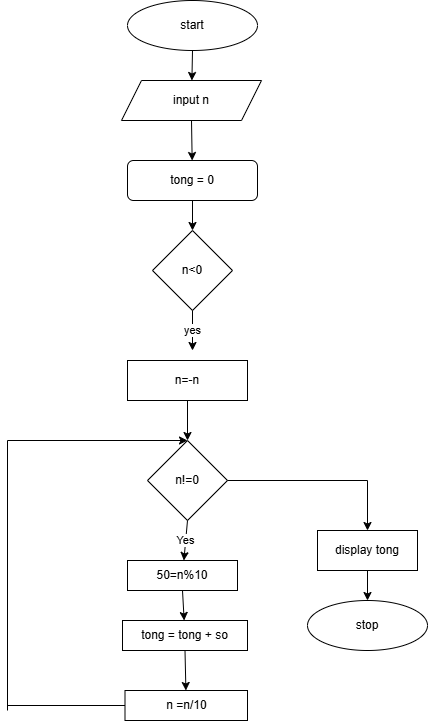

The diagram above was exported from draw.io. Its source (the exported page's mxGraphModel, read from the mxfile embedded in the PNG):
<mxGraphModel dx="774" dy="2763" grid="1" gridSize="10" guides="1" tooltips="1" connect="1" arrows="1" fold="1" page="1" pageScale="1" pageWidth="827" pageHeight="1169" math="0" shadow="0">
  <root>
    <mxCell id="0" />
    <mxCell id="1" parent="0" />
    <mxCell id="DEpvLcczBYSl-WXPZ-G--6" parent="1" style="ellipse;whiteSpace=wrap;html=1;" value="start" vertex="1">
      <mxGeometry height="50" width="130" x="280" y="-2320" as="geometry" />
    </mxCell>
    <mxCell id="DEpvLcczBYSl-WXPZ-G--7" edge="1" parent="1" source="DEpvLcczBYSl-WXPZ-G--6" style="endArrow=classic;html=1;rounded=0;exitX=0.5;exitY=1;exitDx=0;exitDy=0;" target="DEpvLcczBYSl-WXPZ-G--8" value="">
      <mxGeometry height="50" relative="1" width="50" as="geometry">
        <mxPoint x="370" y="-2140" as="sourcePoint" />
        <mxPoint x="345" y="-2230" as="targetPoint" />
      </mxGeometry>
    </mxCell>
    <mxCell id="DEpvLcczBYSl-WXPZ-G--8" parent="1" style="shape=parallelogram;perimeter=parallelogramPerimeter;whiteSpace=wrap;html=1;fixedSize=1;" value="input n" vertex="1">
      <mxGeometry height="40" width="140" x="274" y="-2240" as="geometry" />
    </mxCell>
    <mxCell id="DEpvLcczBYSl-WXPZ-G--9" edge="1" parent="1" source="DEpvLcczBYSl-WXPZ-G--8" style="endArrow=classic;html=1;rounded=0;exitX=0.5;exitY=1;exitDx=0;exitDy=0;" target="DEpvLcczBYSl-WXPZ-G--10" value="">
      <mxGeometry height="50" relative="1" width="50" as="geometry">
        <mxPoint x="370" y="-2140" as="sourcePoint" />
        <mxPoint x="344" y="-2160" as="targetPoint" />
      </mxGeometry>
    </mxCell>
    <mxCell id="DEpvLcczBYSl-WXPZ-G--10" parent="1" style="rounded=1;whiteSpace=wrap;html=1;" value="tong = 0" vertex="1">
      <mxGeometry height="40" width="130" x="280" y="-2160" as="geometry" />
    </mxCell>
    <mxCell id="DEpvLcczBYSl-WXPZ-G--11" edge="1" parent="1" source="DEpvLcczBYSl-WXPZ-G--10" style="endArrow=classic;html=1;rounded=0;exitX=0.5;exitY=1;exitDx=0;exitDy=0;" target="DEpvLcczBYSl-WXPZ-G--12" value="">
      <mxGeometry height="50" relative="1" width="50" as="geometry">
        <mxPoint x="370" y="-2140" as="sourcePoint" />
        <mxPoint x="345" y="-2080" as="targetPoint" />
      </mxGeometry>
    </mxCell>
    <mxCell id="DEpvLcczBYSl-WXPZ-G--12" parent="1" style="rhombus;whiteSpace=wrap;html=1;" value="n&amp;lt;0" vertex="1">
      <mxGeometry height="80" width="80" x="305" y="-2090" as="geometry" />
    </mxCell>
    <mxCell id="DEpvLcczBYSl-WXPZ-G--13" edge="1" parent="1" source="DEpvLcczBYSl-WXPZ-G--12" style="endArrow=classic;html=1;rounded=0;exitX=0.5;exitY=1;exitDx=0;exitDy=0;" value="yes">
      <mxGeometry height="50" relative="1" width="50" as="geometry">
        <mxPoint x="370" y="-2040" as="sourcePoint" />
        <mxPoint x="345" y="-1970" as="targetPoint" />
      </mxGeometry>
    </mxCell>
    <mxCell id="DEpvLcczBYSl-WXPZ-G--14" parent="1" style="rounded=0;whiteSpace=wrap;html=1;" value="n=-n" vertex="1">
      <mxGeometry height="40" width="120" x="280" y="-1960" as="geometry" />
    </mxCell>
    <mxCell id="DEpvLcczBYSl-WXPZ-G--15" edge="1" parent="1" source="DEpvLcczBYSl-WXPZ-G--14" style="endArrow=classic;html=1;rounded=0;exitX=0.5;exitY=1;exitDx=0;exitDy=0;" target="DEpvLcczBYSl-WXPZ-G--16" value="">
      <mxGeometry height="50" relative="1" width="50" as="geometry">
        <mxPoint x="370" y="-1840" as="sourcePoint" />
        <mxPoint x="340" y="-1880" as="targetPoint" />
      </mxGeometry>
    </mxCell>
    <mxCell id="DEpvLcczBYSl-WXPZ-G--16" parent="1" style="rhombus;whiteSpace=wrap;html=1;" value="n!=0" vertex="1">
      <mxGeometry height="80" width="80" x="300" y="-1880" as="geometry" />
    </mxCell>
    <mxCell id="DEpvLcczBYSl-WXPZ-G--17" edge="1" parent="1" source="DEpvLcczBYSl-WXPZ-G--16" style="endArrow=classic;html=1;rounded=0;exitX=0.5;exitY=1;exitDx=0;exitDy=0;" target="DEpvLcczBYSl-WXPZ-G--18" value="Yes">
      <mxGeometry height="50" relative="1" width="50" as="geometry">
        <mxPoint x="370" y="-1840" as="sourcePoint" />
        <mxPoint x="340" y="-1760" as="targetPoint" />
      </mxGeometry>
    </mxCell>
    <mxCell id="DEpvLcczBYSl-WXPZ-G--18" parent="1" style="rounded=0;whiteSpace=wrap;html=1;" value="50=n%10" vertex="1">
      <mxGeometry height="30" width="110" x="280" y="-1760" as="geometry" />
    </mxCell>
    <mxCell id="DEpvLcczBYSl-WXPZ-G--19" edge="1" parent="1" source="DEpvLcczBYSl-WXPZ-G--18" style="endArrow=classic;html=1;rounded=0;exitX=0.5;exitY=1;exitDx=0;exitDy=0;" target="DEpvLcczBYSl-WXPZ-G--20" value="">
      <mxGeometry height="50" relative="1" width="50" as="geometry">
        <mxPoint x="370" y="-1840" as="sourcePoint" />
        <mxPoint x="335" y="-1690" as="targetPoint" />
      </mxGeometry>
    </mxCell>
    <mxCell id="DEpvLcczBYSl-WXPZ-G--20" parent="1" style="rounded=0;whiteSpace=wrap;html=1;" value="tong = tong + so" vertex="1">
      <mxGeometry height="30" width="125" x="275" y="-1700" as="geometry" />
    </mxCell>
    <mxCell id="DEpvLcczBYSl-WXPZ-G--21" edge="1" parent="1" source="DEpvLcczBYSl-WXPZ-G--20" style="endArrow=classic;html=1;rounded=0;exitX=0.5;exitY=1;exitDx=0;exitDy=0;" target="DEpvLcczBYSl-WXPZ-G--22" value="">
      <mxGeometry height="50" relative="1" width="50" as="geometry">
        <mxPoint x="370" y="-1740" as="sourcePoint" />
        <mxPoint x="338" y="-1640" as="targetPoint" />
      </mxGeometry>
    </mxCell>
    <mxCell id="DEpvLcczBYSl-WXPZ-G--22" parent="1" style="rounded=0;whiteSpace=wrap;html=1;" value="n =n/10" vertex="1">
      <mxGeometry height="30" width="122.5" x="277.5" y="-1630" as="geometry" />
    </mxCell>
    <mxCell id="DEpvLcczBYSl-WXPZ-G--23" edge="1" parent="1" source="DEpvLcczBYSl-WXPZ-G--22" style="endArrow=none;html=1;rounded=0;exitX=0;exitY=0.5;exitDx=0;exitDy=0;curved=0;endFill=0;" value="">
      <mxGeometry height="50" relative="1" width="50" as="geometry">
        <mxPoint x="370" y="-1740" as="sourcePoint" />
        <mxPoint x="160" y="-1615" as="targetPoint" />
      </mxGeometry>
    </mxCell>
    <mxCell id="DEpvLcczBYSl-WXPZ-G--24" edge="1" parent="1" style="endArrow=none;html=1;rounded=0;startArrow=none;startFill=0;endFill=0;" value="">
      <mxGeometry height="50" relative="1" width="50" as="geometry">
        <mxPoint x="160" y="-1610" as="sourcePoint" />
        <mxPoint x="160" y="-1880" as="targetPoint" />
      </mxGeometry>
    </mxCell>
    <mxCell id="DEpvLcczBYSl-WXPZ-G--25" edge="1" parent="1" style="endArrow=classic;html=1;rounded=0;entryX=0.5;entryY=0;entryDx=0;entryDy=0;" target="DEpvLcczBYSl-WXPZ-G--16" value="">
      <mxGeometry height="50" relative="1" width="50" as="geometry">
        <mxPoint x="160" y="-1880" as="sourcePoint" />
        <mxPoint x="420" y="-1790" as="targetPoint" />
      </mxGeometry>
    </mxCell>
    <mxCell id="DEpvLcczBYSl-WXPZ-G--26" edge="1" parent="1" source="DEpvLcczBYSl-WXPZ-G--16" style="endArrow=none;html=1;rounded=0;exitX=1;exitY=0.5;exitDx=0;exitDy=0;endFill=0;" value="">
      <mxGeometry height="50" relative="1" width="50" as="geometry">
        <mxPoint x="370" y="-1740" as="sourcePoint" />
        <mxPoint x="520" y="-1840" as="targetPoint" />
      </mxGeometry>
    </mxCell>
    <mxCell id="DEpvLcczBYSl-WXPZ-G--27" edge="1" parent="1" style="endArrow=classic;html=1;rounded=0;" target="DEpvLcczBYSl-WXPZ-G--28" value="">
      <mxGeometry height="50" relative="1" width="50" as="geometry">
        <mxPoint x="520" y="-1840" as="sourcePoint" />
        <mxPoint x="520" y="-1770" as="targetPoint" />
      </mxGeometry>
    </mxCell>
    <mxCell id="DEpvLcczBYSl-WXPZ-G--28" parent="1" style="rounded=0;whiteSpace=wrap;html=1;" value="display tong" vertex="1">
      <mxGeometry height="40" width="100" x="470" y="-1790" as="geometry" />
    </mxCell>
    <mxCell id="DEpvLcczBYSl-WXPZ-G--29" edge="1" parent="1" source="DEpvLcczBYSl-WXPZ-G--28" style="endArrow=classic;html=1;rounded=0;exitX=0.5;exitY=1;exitDx=0;exitDy=0;" target="DEpvLcczBYSl-WXPZ-G--30" value="">
      <mxGeometry height="50" relative="1" width="50" as="geometry">
        <mxPoint x="370" y="-1740" as="sourcePoint" />
        <mxPoint x="520" y="-1710" as="targetPoint" />
      </mxGeometry>
    </mxCell>
    <mxCell id="DEpvLcczBYSl-WXPZ-G--30" parent="1" style="ellipse;whiteSpace=wrap;html=1;" value="stop" vertex="1">
      <mxGeometry height="50" width="120" x="460" y="-1720" as="geometry" />
    </mxCell>
  </root>
</mxGraphModel>